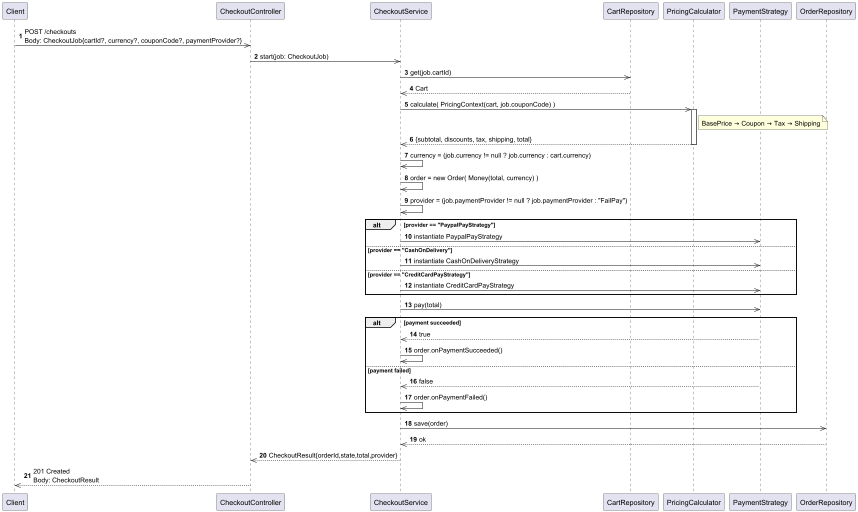

The diagram above was rendered by PlantUML. Its source (embedded in the PNG):
@startuml
autonumber

participant Client
participant CheckoutController
participant CheckoutService
participant CartRepository
participant "PricingCalculator" as PricingCoR
participant PaymentStrategy
participant OrderRepository

' 0) HTTP request to controller with bean
Client ->> CheckoutController: POST /checkouts\nBody: CheckoutJob{cartId?, currency?, couponCode?, paymentProvider?}
CheckoutController ->> CheckoutService: start(job: CheckoutJob)

' 1) Load cart
CheckoutService ->> CartRepository: get(job.cartId)
CartRepository -->> CheckoutService: Cart

' 2) Run pricing pipeline (Base → Coupon → Tax → Shipping)
CheckoutService ->> PricingCoR: calculate( PricingContext(cart, job.couponCode) )
activate PricingCoR
note right of PricingCoR
BasePrice → Coupon → Tax → Shipping
end note
PricingCoR -->> CheckoutService: {subtotal, discounts, tax, shipping, total}
deactivate PricingCoR

' 3) Create order (awaiting payment)
CheckoutService ->> CheckoutService: currency = (job.currency != null ? job.currency : cart.currency)
CheckoutService ->> CheckoutService: order = new Order( Money(total, currency) )

' 4) Select payment strategy at runtime
CheckoutService ->> CheckoutService: provider = (job.paymentProvider != null ? job.paymentProvider : "FailPay")

alt provider == "PaypalPayStrategy"
    CheckoutService ->> PaymentStrategy: instantiate PaypalPayStrategy
else provider == "CashOnDelivery"
    CheckoutService ->> PaymentStrategy: instantiate CashOnDeliveryStrategy
else provider == "CreditCardPayStrategy"
    CheckoutService ->> PaymentStrategy: instantiate CreditCardPayStrategy
end

' 5) Attempt payment
CheckoutService ->> PaymentStrategy: pay(total)

alt payment succeeded
    PaymentStrategy -->> CheckoutService: true
    CheckoutService ->> CheckoutService: order.onPaymentSucceeded()
else payment failed
    PaymentStrategy -->> CheckoutService: false
    CheckoutService ->> CheckoutService: order.onPaymentFailed()
end

' 6) Persist order and respond
CheckoutService ->> OrderRepository: save(order)
OrderRepository -->> CheckoutService: ok
CheckoutService -->> CheckoutController: CheckoutResult{orderId,state,total,provider}
CheckoutController -->> Client: 201 Created\nBody: CheckoutResult

@enduml